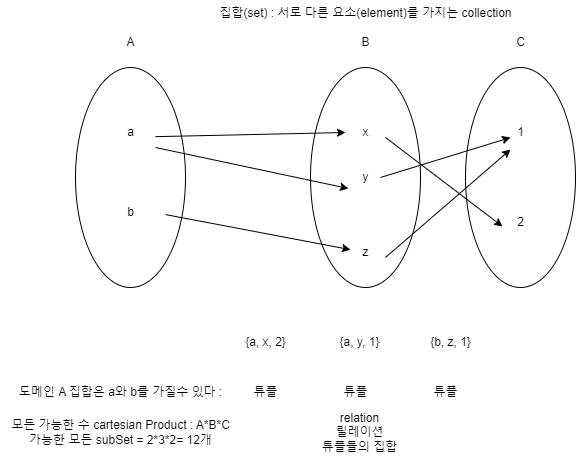

The diagram above was exported from draw.io. Its source (the exported page's mxGraphModel, read from the mxfile embedded in the PNG):
<mxGraphModel dx="1434" dy="780" grid="1" gridSize="10" guides="1" tooltips="1" connect="1" arrows="1" fold="1" page="1" pageScale="1" pageWidth="827" pageHeight="1169" math="0" shadow="0">
  <root>
    <mxCell id="0" />
    <mxCell id="1" parent="0" />
    <mxCell id="FVooNhkSx36DN91_8s3P-1" value="" style="ellipse;whiteSpace=wrap;html=1;" vertex="1" parent="1">
      <mxGeometry x="80" y="180" width="110" height="220" as="geometry" />
    </mxCell>
    <mxCell id="FVooNhkSx36DN91_8s3P-2" value="" style="ellipse;whiteSpace=wrap;html=1;" vertex="1" parent="1">
      <mxGeometry x="315" y="180" width="110" height="220" as="geometry" />
    </mxCell>
    <mxCell id="FVooNhkSx36DN91_8s3P-3" value="a" style="text;html=1;align=center;verticalAlign=middle;resizable=0;points=[];autosize=1;strokeColor=none;fillColor=none;" vertex="1" parent="1">
      <mxGeometry x="120" y="230" width="30" height="30" as="geometry" />
    </mxCell>
    <mxCell id="FVooNhkSx36DN91_8s3P-4" value="b" style="text;html=1;align=center;verticalAlign=middle;resizable=0;points=[];autosize=1;strokeColor=none;fillColor=none;" vertex="1" parent="1">
      <mxGeometry x="120" y="310" width="30" height="30" as="geometry" />
    </mxCell>
    <mxCell id="FVooNhkSx36DN91_8s3P-5" value="y" style="text;html=1;align=center;verticalAlign=middle;resizable=0;points=[];autosize=1;strokeColor=none;fillColor=none;" vertex="1" parent="1">
      <mxGeometry x="355" y="275" width="30" height="30" as="geometry" />
    </mxCell>
    <mxCell id="FVooNhkSx36DN91_8s3P-6" value="x" style="text;html=1;align=center;verticalAlign=middle;resizable=0;points=[];autosize=1;strokeColor=none;fillColor=none;" vertex="1" parent="1">
      <mxGeometry x="355" y="230" width="30" height="30" as="geometry" />
    </mxCell>
    <mxCell id="FVooNhkSx36DN91_8s3P-7" value="" style="edgeStyle=none;orthogonalLoop=1;jettySize=auto;html=1;rounded=0;" edge="1" parent="1">
      <mxGeometry width="100" relative="1" as="geometry">
        <mxPoint x="160.00349227945503" y="249.15789254524756" as="sourcePoint" />
        <mxPoint x="350" y="245" as="targetPoint" />
        <Array as="points" />
      </mxGeometry>
    </mxCell>
    <mxCell id="FVooNhkSx36DN91_8s3P-8" value="" style="edgeStyle=none;orthogonalLoop=1;jettySize=auto;html=1;rounded=0;" edge="1" parent="1" target="FVooNhkSx36DN91_8s3P-9">
      <mxGeometry width="100" relative="1" as="geometry">
        <mxPoint x="170.00349227945503" y="327.07789254524755" as="sourcePoint" />
        <mxPoint x="600" y="322.92" as="targetPoint" />
        <Array as="points" />
      </mxGeometry>
    </mxCell>
    <mxCell id="FVooNhkSx36DN91_8s3P-9" value="z" style="text;html=1;align=center;verticalAlign=middle;resizable=0;points=[];autosize=1;strokeColor=none;fillColor=none;" vertex="1" parent="1">
      <mxGeometry x="355" y="350" width="30" height="30" as="geometry" />
    </mxCell>
    <mxCell id="FVooNhkSx36DN91_8s3P-10" value="집합(set) : 서로 다른 요소(element)를 가지는 collection&lt;div&gt;&lt;br&gt;&lt;/div&gt;" style="text;html=1;align=center;verticalAlign=middle;resizable=0;points=[];autosize=1;strokeColor=none;fillColor=none;" vertex="1" parent="1">
      <mxGeometry x="210" y="113" width="320" height="40" as="geometry" />
    </mxCell>
    <mxCell id="FVooNhkSx36DN91_8s3P-11" value="" style="ellipse;whiteSpace=wrap;html=1;" vertex="1" parent="1">
      <mxGeometry x="470" y="180" width="110" height="220" as="geometry" />
    </mxCell>
    <mxCell id="FVooNhkSx36DN91_8s3P-12" value="1" style="text;html=1;align=center;verticalAlign=middle;resizable=0;points=[];autosize=1;strokeColor=none;fillColor=none;" vertex="1" parent="1">
      <mxGeometry x="510" y="230" width="30" height="30" as="geometry" />
    </mxCell>
    <mxCell id="FVooNhkSx36DN91_8s3P-13" value="2" style="text;html=1;align=center;verticalAlign=middle;resizable=0;points=[];autosize=1;strokeColor=none;fillColor=none;" vertex="1" parent="1">
      <mxGeometry x="510" y="320" width="30" height="30" as="geometry" />
    </mxCell>
    <mxCell id="FVooNhkSx36DN91_8s3P-14" value="" style="edgeStyle=none;orthogonalLoop=1;jettySize=auto;html=1;rounded=0;entryX=-0.1;entryY=0.633;entryDx=0;entryDy=0;entryPerimeter=0;" edge="1" parent="1" target="FVooNhkSx36DN91_8s3P-13">
      <mxGeometry width="100" relative="1" as="geometry">
        <mxPoint x="390" y="250" as="sourcePoint" />
        <mxPoint x="510" y="370" as="targetPoint" />
        <Array as="points" />
      </mxGeometry>
    </mxCell>
    <mxCell id="FVooNhkSx36DN91_8s3P-15" value="" style="edgeStyle=none;orthogonalLoop=1;jettySize=auto;html=1;rounded=0;entryX=0.167;entryY=1.067;entryDx=0;entryDy=0;entryPerimeter=0;" edge="1" parent="1" target="FVooNhkSx36DN91_8s3P-12">
      <mxGeometry width="100" relative="1" as="geometry">
        <mxPoint x="390" y="370" as="sourcePoint" />
        <mxPoint x="490" y="370" as="targetPoint" />
        <Array as="points" />
      </mxGeometry>
    </mxCell>
    <mxCell id="FVooNhkSx36DN91_8s3P-16" value="" style="edgeStyle=none;orthogonalLoop=1;jettySize=auto;html=1;rounded=0;entryX=-0.067;entryY=0.867;entryDx=0;entryDy=0;entryPerimeter=0;" edge="1" parent="1" target="FVooNhkSx36DN91_8s3P-5">
      <mxGeometry width="100" relative="1" as="geometry">
        <mxPoint x="160" y="260" as="sourcePoint" />
        <mxPoint x="270" y="300" as="targetPoint" />
        <Array as="points" />
      </mxGeometry>
    </mxCell>
    <mxCell id="FVooNhkSx36DN91_8s3P-17" value="" style="edgeStyle=none;orthogonalLoop=1;jettySize=auto;html=1;rounded=0;" edge="1" parent="1">
      <mxGeometry width="100" relative="1" as="geometry">
        <mxPoint x="385" y="290" as="sourcePoint" />
        <mxPoint x="515" y="250" as="targetPoint" />
        <Array as="points" />
      </mxGeometry>
    </mxCell>
    <mxCell id="FVooNhkSx36DN91_8s3P-18" value="{a, x, 2}" style="text;html=1;align=center;verticalAlign=middle;resizable=0;points=[];autosize=1;strokeColor=none;fillColor=none;" vertex="1" parent="1">
      <mxGeometry x="240" y="440" width="60" height="30" as="geometry" />
    </mxCell>
    <mxCell id="FVooNhkSx36DN91_8s3P-19" value="{a, y, 1}" style="text;html=1;align=center;verticalAlign=middle;resizable=0;points=[];autosize=1;strokeColor=none;fillColor=none;" vertex="1" parent="1">
      <mxGeometry x="334" y="440" width="60" height="30" as="geometry" />
    </mxCell>
    <mxCell id="FVooNhkSx36DN91_8s3P-20" value="{b, z, 1}" style="text;html=1;align=center;verticalAlign=middle;resizable=0;points=[];autosize=1;strokeColor=none;fillColor=none;" vertex="1" parent="1">
      <mxGeometry x="425" y="440" width="60" height="30" as="geometry" />
    </mxCell>
    <mxCell id="FVooNhkSx36DN91_8s3P-21" value="튜플" style="text;html=1;align=center;verticalAlign=middle;resizable=0;points=[];autosize=1;strokeColor=none;fillColor=none;" vertex="1" parent="1">
      <mxGeometry x="245" y="490" width="50" height="30" as="geometry" />
    </mxCell>
    <mxCell id="FVooNhkSx36DN91_8s3P-24" value="relation&lt;div&gt;릴레이션&lt;/div&gt;&lt;div&gt;튜플들의 집합&lt;/div&gt;" style="text;html=1;align=center;verticalAlign=middle;resizable=0;points=[];autosize=1;strokeColor=none;fillColor=none;" vertex="1" parent="1">
      <mxGeometry x="314" y="515" width="100" height="60" as="geometry" />
    </mxCell>
    <mxCell id="FVooNhkSx36DN91_8s3P-25" value="A" style="text;html=1;align=center;verticalAlign=middle;resizable=0;points=[];autosize=1;strokeColor=none;fillColor=none;" vertex="1" parent="1">
      <mxGeometry x="120" y="140" width="30" height="30" as="geometry" />
    </mxCell>
    <mxCell id="FVooNhkSx36DN91_8s3P-26" value="B" style="text;html=1;align=center;verticalAlign=middle;resizable=0;points=[];autosize=1;strokeColor=none;fillColor=none;" vertex="1" parent="1">
      <mxGeometry x="355" y="140" width="30" height="30" as="geometry" />
    </mxCell>
    <mxCell id="FVooNhkSx36DN91_8s3P-27" value="C" style="text;html=1;align=center;verticalAlign=middle;resizable=0;points=[];autosize=1;strokeColor=none;fillColor=none;" vertex="1" parent="1">
      <mxGeometry x="510" y="140" width="30" height="30" as="geometry" />
    </mxCell>
    <mxCell id="FVooNhkSx36DN91_8s3P-28" value="도메인 A 집합은 a와 b를 가질수 있다 :" style="text;html=1;align=center;verticalAlign=middle;resizable=0;points=[];autosize=1;strokeColor=none;fillColor=none;" vertex="1" parent="1">
      <mxGeometry x="10" y="490" width="230" height="30" as="geometry" />
    </mxCell>
    <mxCell id="FVooNhkSx36DN91_8s3P-29" value="모든 가능한 수 cartesian Product : A*B*C&lt;div&gt;가능한 모든 subSet = 2*3*2= 12개&lt;/div&gt;" style="text;html=1;align=center;verticalAlign=middle;resizable=0;points=[];autosize=1;strokeColor=none;fillColor=none;" vertex="1" parent="1">
      <mxGeometry x="5" y="525" width="240" height="40" as="geometry" />
    </mxCell>
    <mxCell id="FVooNhkSx36DN91_8s3P-30" value="튜플" style="text;html=1;align=center;verticalAlign=middle;resizable=0;points=[];autosize=1;strokeColor=none;fillColor=none;" vertex="1" parent="1">
      <mxGeometry x="335" y="490" width="50" height="30" as="geometry" />
    </mxCell>
    <mxCell id="FVooNhkSx36DN91_8s3P-31" value="튜플" style="text;html=1;align=center;verticalAlign=middle;resizable=0;points=[];autosize=1;strokeColor=none;fillColor=none;" vertex="1" parent="1">
      <mxGeometry x="425" y="490" width="50" height="30" as="geometry" />
    </mxCell>
  </root>
</mxGraphModel>